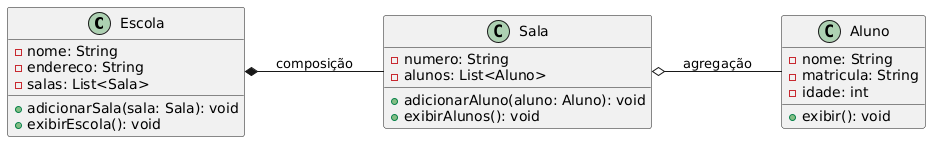

The diagram above was rendered by PlantUML. Its source (embedded in the PNG):
@startuml
left to right direction
class Escola {
  - nome: String
  - endereco: String
  - salas: List<Sala>
  + adicionarSala(sala: Sala): void
  + exibirEscola(): void
}

class Sala {
  - numero: String
  - alunos: List<Aluno>
  + adicionarAluno(aluno: Aluno): void
  + exibirAlunos(): void
}

class Aluno {
  - nome: String
  - matricula: String
  - idade: int
  + exibir(): void
}

Escola *-- Sala : composição
Sala o-- Aluno : agregação
@enduml